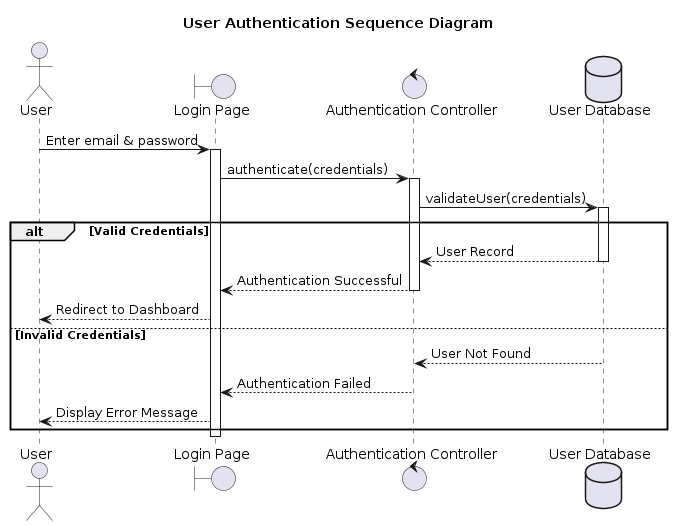

The diagram above was rendered by PlantUML. Its source (embedded in the PNG):
@startuml
title User Authentication Sequence Diagram

actor User
boundary "Login Page" as UI
control "Authentication Controller" as Auth
database "User Database" as DB

User -> UI : Enter email & password
activate UI

UI -> Auth : authenticate(credentials)
activate Auth

Auth -> DB : validateUser(credentials)
activate DB

alt Valid Credentials
    DB --> Auth : User Record
    deactivate DB

    Auth --> UI : Authentication Successful
    deactivate Auth

    UI --> User : Redirect to Dashboard

else Invalid Credentials
    DB --> Auth : User Not Found
    deactivate DB

    Auth --> UI : Authentication Failed
    deactivate Auth

    UI --> User : Display Error Message

end

deactivate UI
@enduml